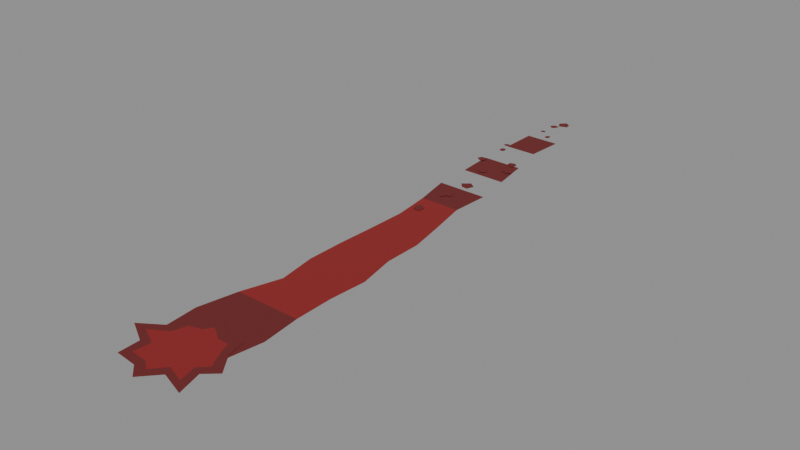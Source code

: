 # Source: blood_trail.blend  (saved by Blender 5.0.119; exported with 4.5.12 LTS)
import bpy
from mathutils import Matrix  # noqa: F401  (used for matrix-valued properties, if any)

bpy.ops.wm.read_factory_settings(use_empty=True)
scene = bpy.context.scene
scene.name = 'Scene'

# ---- materials (node trees are filled in below, after node groups)
mat_palette_vcol = bpy.data.materials.new('palette_vcol')
mat_palette_vcol.diffuse_color = (1.0, 1.0, 1.0, 1.0)
mat_palette_vcol.roughness = 0.9

# ---- material node trees
mat_palette_vcol.use_nodes = True; mat_palette_vcol.node_tree.nodes.clear()
_N = mat_palette_vcol.node_tree.nodes; _L = mat_palette_vcol.node_tree.links
n0 = _N.new('ShaderNodeBsdfPrincipled'); n0.name = 'Principled BSDF'; n0.location = (-200, 100)
n0.inputs[2].default_value = 0.9
n0.inputs[27].default_value = (0.0, 0.0, 0.0, 1.0)
n1 = _N.new('ShaderNodeOutputMaterial'); n1.name = 'Material Output'; n1.location = (200, 100)
n2 = _N.new('ShaderNodeVertexColor'); n2.name = 'Color Attribute'; n2.location = (-500, 100)
n2.layer_name = 'Col'
_L.new(n0.outputs[0], n1.inputs[0])
_L.new(n2.outputs[0], n0.inputs[0])
n1.is_active_output = True

# ---- meshes
me_decal = bpy.data.meshes.new('Decal')
me_decal.from_pydata([(0.1583, -1.05, 0.004), (-0.1209, -1.05, 0.004), (0.1842, -0.8929, 0.004), (-0.1326, -0.8929, 0.004), (0.1672, -0.7357, 0.004), (-0.1005, -0.7357, 0.004), (0.1652, -0.5786, 0.004), (-0.05137, -0.5786, 0.004), (0.177, -0.4214, 0.004), (-0.0755, -0.4214, 0.004), (0.1461, -0.2643, 0.004), (-0.07379, -0.2643, 0.004), (0.1472, -0.1071, 0.004), (-0.06638, -0.1071, 0.004), (0.1179, 0.05, 0.004), (-0.06167, 0.05, 0.004), (0.08591, 0.2071, 0.004), (-0.07946, 0.2071, 0.004), (0.0961, 0.3643, 0.004), (-0.1109, 0.3643, 0.004), (0.07084, 0.5214, 0.004), (-0.1128, 0.5214, 0.004), (0.04614, 0.6786, 0.004), (-0.1221, 0.6786, 0.004), (0.01284, 0.8357, 0.004), (-0.1186, 0.8357, 0.004), (0.02395, 0.9929, 0.004), (-0.1161, 0.9929, 0.004), (-0.0008456, 1.15, 0.004), (-0.1005, 1.15, 0.004), (0.2127, -1.091, 0.0055), (0.1546, -1.012, 0.0055), (0.1385, -0.9377, 0.0055), (0.07893, -0.9385, 0.0055), (0.001687, -0.8928, 0.0055), (-0.02318, -0.9413, 0.0055), (-0.09974, -0.9419, 0.0055), (-0.1222, -1.023, 0.0055), (-0.2088, -1.08, 0.0055), (-0.1147, -1.132, 0.0055), (-0.1125, -1.218, 0.0055), (-0.02263, -1.227, 0.0055), (0.02485, -1.27, 0.0055), (0.08815, -1.201, 0.0055), (0.1907, -1.235, 0.0055), (0.1628, -1.135, 0.0055), (0.161, -1.088, 0.0055), (0.1285, -1.025, 0.0055), (0.1081, -0.9742, 0.0055), (0.06415, -0.974, 0.0055), (0.005892, -0.9358, 0.0055), (-0.01485, -0.9681, 0.0055), (-0.06469, -0.9823, 0.0055), (-0.08062, -1.039, 0.0055), (-0.1513, -1.08, 0.0055), (-0.07545, -1.117, 0.0055), (-0.08229, -1.186, 0.0055), (-0.01262, -1.192, 0.0055), (0.02354, -1.219, 0.0055), (0.06852, -1.166, 0.0055), (0.1439, -1.192, 0.0055), (0.126, -1.121, 0.0055), (0.02, -1.08, 0.0055), (-0.0459, 0.1092, 0.007), (-0.01816, 0.1109, 0.007), (-0.01741, 0.138, 0.007), (-0.04198, 0.1519, 0.007), (-0.05466, 0.1325, 0.007), (-0.0397, 0.2859, 0.0073), (-0.04424, 0.2714, 0.0073), (-0.0345, 0.2575, 0.0073), (-0.02305, 0.267, 0.0073), (-0.0212, 0.2848, 0.0073), (-0.03108, 0.2756, 0.007), (-0.001905, 0.2829, 0.007), (-0.009303, 0.3115, 0.007), (-0.03329, 0.3173, 0.007), (-0.04427, 0.2928, 0.007), (-0.01045, 0.4291, 0.0073), (-0.04107, 0.4039, 0.0073), (-0.01979, 0.3799, 0.0073), (0.004803, 0.3777, 0.0073), (0.01665, 0.4086, 0.0073), (-0.06024, 0.572, 0.007), (-0.06972, 0.5522, 0.007), (-0.04995, 0.5402, 0.007), (-0.0292, 0.5532, 0.007), (-0.03982, 0.5794, 0.007), (0.04548, 0.6365, 0.0073), (0.01955, 0.6293, 0.0073), (0.01066, 0.6083, 0.0073), (0.03492, 0.5984, 0.0073), (0.058, 0.6126, 0.0073), (0.03009, 0.684, 0.007), (0.01474, 0.7003, 0.007), (-0.008113, 0.6923, 0.007), (-0.0059, 0.6736, 0.007), (0.02015, 0.6622, 0.007), (-0.1428, 0.651, 0.0073), (-0.1207, 0.6351, 0.0073), (-0.1035, 0.6476, 0.0073), (-0.1065, 0.6673, 0.0073), (-0.132, 0.671, 0.0073), (-0.139, 0.8409, 0.007), (-0.1315, 0.8305, 0.007), (-0.1151, 0.8315, 0.007), (-0.1152, 0.8481, 0.007), (-0.1285, 0.8526, 0.007), (-0.1205, 0.7766, 0.0073), (-0.103, 0.7727, 0.0073), (-0.09673, 0.7876, 0.0073), (-0.1063, 0.8037, 0.0073), (-0.1215, 0.7967, 0.0073), (-0.09685, 1.078, 0.007), (-0.1038, 1.065, 0.007), (-0.09104, 1.059, 0.007), (-0.07996, 1.064, 0.007), (-0.08084, 1.075, 0.007), (-0.03726, 1.041, 0.0073), (-0.05105, 1.032, 0.0073), (-0.0496, 1.016, 0.0073), (-0.03487, 1.012, 0.0073), (-0.0289, 1.026, 0.0073), (-0.1037, 1.145, 0.007), (-0.08436, 1.126, 0.007), (-0.06943, 1.139, 0.007), (-0.06568, 1.159, 0.007), (-0.08787, 1.159, 0.007), (-0.06135, 1.215, 0.0073), (-0.08491, 1.192, 0.0073), (-0.0695, 1.162, 0.0073), (-0.03592, 1.175, 0.0073), (-0.03774, 1.197, 0.0073)], [], [(0, 2, 3, 1), (2, 4, 5, 3), (4, 6, 7, 5), (6, 8, 9, 7), (8, 10, 11, 9), (10, 12, 13, 11), (12, 14, 15, 13), (14, 16, 17, 15), (16, 18, 19, 17), (20, 22, 23, 21), (24, 26, 27, 25), (46, 47, 62), (30, 31, 47, 46), (47, 48, 62), (31, 32, 48, 47), (48, 49, 62), (32, 33, 49, 48), (49, 50, 62), (33, 34, 50, 49), (50, 51, 62), (34, 35, 51, 50), (51, 52, 62), (35, 36, 52, 51), (52, 53, 62), (36, 37, 53, 52), (53, 54, 62), (37, 38, 54, 53), (54, 55, 62), (38, 39, 55, 54), (55, 56, 62), (39, 40, 56, 55), (56, 57, 62), (40, 41, 57, 56), (57, 58, 62), (41, 42, 58, 57), (58, 59, 62), (42, 43, 59, 58), (59, 60, 62), (43, 44, 60, 59), (60, 61, 62), (44, 45, 61, 60), (61, 46, 62), (45, 30, 46, 61), (63, 64, 65, 66, 67), (68, 69, 70, 71, 72), (73, 74, 75, 76, 77), (78, 79, 80, 81, 82), (83, 84, 85, 86, 87), (88, 89, 90, 91, 92), (93, 94, 95, 96, 97), (98, 99, 100, 101, 102), (103, 104, 105, 106, 107), (108, 109, 110, 111, 112), (113, 114, 115, 116, 117), (118, 119, 120, 121, 122), (123, 124, 125, 126, 127), (128, 129, 130, 131, 132)])
_ca = me_decal.color_attributes.new('Col', 'FLOAT_COLOR', 'CORNER')
_ca.data.foreach_set('color', [0.1471, 0.01373, 0.01373, 1.0, 0.1471, 0.01373, 0.01373, 1.0, 0.1471, 0.01373, 0.01373, 1.0, 0.1471, 0.01373, 0.01373, 1.0, 0.1471, 0.01373, 0.01373, 1.0, 0.1471, 0.01373, 0.01373, 1.0, 0.1471, 0.01373, 0.01373, 1.0, 0.1471, 0.01373, 0.01373, 1.0, 0.2608, 0.01373, 0.01373, 1.0, 0.2608, 0.01373, 0.01373, 1.0, 0.2608, 0.01373, 0.01373, 1.0, 0.2608, 0.01373, 0.01373, 1.0, 0.2608, 0.01373, 0.01373, 1.0, 0.2608, 0.01373, 0.01373, 1.0, 0.2608, 0.01373, 0.01373, 1.0, 0.2608, 0.01373, 0.01373, 1.0, 0.2608, 0.01373, 0.01373, 1.0, 0.2608, 0.01373, 0.01373, 1.0, 0.2608, 0.01373, 0.01373, 1.0, 0.2608, 0.01373, 0.01373, 1.0, 0.2608, 0.01373, 0.01373, 1.0, 0.2608, 0.01373, 0.01373, 1.0, 0.2608, 0.01373, 0.01373, 1.0, 0.2608, 0.01373, 0.01373, 1.0, 0.2608, 0.01373, 0.01373, 1.0, 0.2608, 0.01373, 0.01373, 1.0, 0.2608, 0.01373, 0.01373, 1.0, 0.2608, 0.01373, 0.01373, 1.0, 0.2608, 0.01373, 0.01373, 1.0, 0.2608, 0.01373, 0.01373, 1.0, 0.2608, 0.01373, 0.01373, 1.0, 0.2608, 0.01373, 0.01373, 1.0, 0.1471, 0.01373, 0.01373, 1.0, 0.1471, 0.01373, 0.01373, 1.0, 0.1471, 0.01373, 0.01373, 1.0, 0.1471, 0.01373, 0.01373, 1.0, 0.1471, 0.01373, 0.01373, 1.0, 0.1471, 0.01373, 0.01373, 1.0, 0.1471, 0.01373, 0.01373, 1.0, 0.1471, 0.01373, 0.01373, 1.0, 0.1471, 0.01373, 0.01373, 1.0, 0.1471, 0.01373, 0.01373, 1.0, 0.1471, 0.01373, 0.01373, 1.0, 0.1471, 0.01373, 0.01373, 1.0, 0.2608, 0.01373, 0.01373, 1.0, 0.2608, 0.01373, 0.01373, 1.0, 0.2608, 0.01373, 0.01373, 1.0, 0.1471, 0.01373, 0.01373, 1.0, 0.1471, 0.01373, 0.01373, 1.0, 0.1471, 0.01373, 0.01373, 1.0, 0.1471, 0.01373, 0.01373, 1.0, 0.2608, 0.01373, 0.01373, 1.0, 0.2608, 0.01373, 0.01373, 1.0, 0.2608, 0.01373, 0.01373, 1.0, 0.1471, 0.01373, 0.01373, 1.0, 0.1471, 0.01373, 0.01373, 1.0, 0.1471, 0.01373, 0.01373, 1.0, 0.1471, 0.01373, 0.01373, 1.0, 0.2608, 0.01373, 0.01373, 1.0, 0.2608, 0.01373, 0.01373, 1.0, 0.2608, 0.01373, 0.01373, 1.0, 0.1471, 0.01373, 0.01373, 1.0, 0.1471, 0.01373, 0.01373, 1.0, 0.1471, 0.01373, 0.01373, 1.0, 0.1471, 0.01373, 0.01373, 1.0, 0.2608, 0.01373, 0.01373, 1.0, 0.2608, 0.01373, 0.01373, 1.0, 0.2608, 0.01373, 0.01373, 1.0, 0.1471, 0.01373, 0.01373, 1.0, 0.1471, 0.01373, 0.01373, 1.0, 0.1471, 0.01373, 0.01373, 1.0, 0.1471, 0.01373, 0.01373, 1.0, 0.2608, 0.01373, 0.01373, 1.0, 0.2608, 0.01373, 0.01373, 1.0, 0.2608, 0.01373, 0.01373, 1.0, 0.1471, 0.01373, 0.01373, 1.0, 0.1471, 0.01373, 0.01373, 1.0, 0.1471, 0.01373, 0.01373, 1.0, 0.1471, 0.01373, 0.01373, 1.0, 0.2608, 0.01373, 0.01373, 1.0, 0.2608, 0.01373, 0.01373, 1.0, 0.2608, 0.01373, 0.01373, 1.0, 0.1471, 0.01373, 0.01373, 1.0, 0.1471, 0.01373, 0.01373, 1.0, 0.1471, 0.01373, 0.01373, 1.0, 0.1471, 0.01373, 0.01373, 1.0, 0.2608, 0.01373, 0.01373, 1.0, 0.2608, 0.01373, 0.01373, 1.0, 0.2608, 0.01373, 0.01373, 1.0, 0.1471, 0.01373, 0.01373, 1.0, 0.1471, 0.01373, 0.01373, 1.0, 0.1471, 0.01373, 0.01373, 1.0, 0.1471, 0.01373, 0.01373, 1.0, 0.2608, 0.01373, 0.01373, 1.0, 0.2608, 0.01373, 0.01373, 1.0, 0.2608, 0.01373, 0.01373, 1.0, 0.1471, 0.01373, 0.01373, 1.0, 0.1471, 0.01373, 0.01373, 1.0, 0.1471, 0.01373, 0.01373, 1.0, 0.1471, 0.01373, 0.01373, 1.0, 0.2608, 0.01373, 0.01373, 1.0, 0.2608, 0.01373, 0.01373, 1.0, 0.2608, 0.01373, 0.01373, 1.0, 0.1471, 0.01373, 0.01373, 1.0, 0.1471, 0.01373, 0.01373, 1.0, 0.1471, 0.01373, 0.01373, 1.0, 0.1471, 0.01373, 0.01373, 1.0, 0.2608, 0.01373, 0.01373, 1.0, 0.2608, 0.01373, 0.01373, 1.0, 0.2608, 0.01373, 0.01373, 1.0, 0.1471, 0.01373, 0.01373, 1.0, 0.1471, 0.01373, 0.01373, 1.0, 0.1471, 0.01373, 0.01373, 1.0, 0.1471, 0.01373, 0.01373, 1.0, 0.2608, 0.01373, 0.01373, 1.0, 0.2608, 0.01373, 0.01373, 1.0, 0.2608, 0.01373, 0.01373, 1.0, 0.1471, 0.01373, 0.01373, 1.0, 0.1471, 0.01373, 0.01373, 1.0, 0.1471, 0.01373, 0.01373, 1.0, 0.1471, 0.01373, 0.01373, 1.0, 0.2608, 0.01373, 0.01373, 1.0, 0.2608, 0.01373, 0.01373, 1.0, 0.2608, 0.01373, 0.01373, 1.0, 0.1471, 0.01373, 0.01373, 1.0, 0.1471, 0.01373, 0.01373, 1.0, 0.1471, 0.01373, 0.01373, 1.0, 0.1471, 0.01373, 0.01373, 1.0, 0.2608, 0.01373, 0.01373, 1.0, 0.2608, 0.01373, 0.01373, 1.0, 0.2608, 0.01373, 0.01373, 1.0, 0.1471, 0.01373, 0.01373, 1.0, 0.1471, 0.01373, 0.01373, 1.0, 0.1471, 0.01373, 0.01373, 1.0, 0.1471, 0.01373, 0.01373, 1.0, 0.2608, 0.01373, 0.01373, 1.0, 0.2608, 0.01373, 0.01373, 1.0, 0.2608, 0.01373, 0.01373, 1.0, 0.1471, 0.01373, 0.01373, 1.0, 0.1471, 0.01373, 0.01373, 1.0, 0.1471, 0.01373, 0.01373, 1.0, 0.1471, 0.01373, 0.01373, 1.0, 0.2608, 0.01373, 0.01373, 1.0, 0.2608, 0.01373, 0.01373, 1.0, 0.2608, 0.01373, 0.01373, 1.0, 0.1471, 0.01373, 0.01373, 1.0, 0.1471, 0.01373, 0.01373, 1.0, 0.1471, 0.01373, 0.01373, 1.0, 0.1471, 0.01373, 0.01373, 1.0, 0.2608, 0.01373, 0.01373, 1.0, 0.2608, 0.01373, 0.01373, 1.0, 0.2608, 0.01373, 0.01373, 1.0, 0.1471, 0.01373, 0.01373, 1.0, 0.1471, 0.01373, 0.01373, 1.0, 0.1471, 0.01373, 0.01373, 1.0, 0.1471, 0.01373, 0.01373, 1.0, 0.1471, 0.01373, 0.01373, 1.0, 0.1471, 0.01373, 0.01373, 1.0, 0.1471, 0.01373, 0.01373, 1.0, 0.1471, 0.01373, 0.01373, 1.0, 0.1471, 0.01373, 0.01373, 1.0, 0.1471, 0.01373, 0.01373, 1.0, 0.1471, 0.01373, 0.01373, 1.0, 0.1471, 0.01373, 0.01373, 1.0, 0.1471, 0.01373, 0.01373, 1.0, 0.1471, 0.01373, 0.01373, 1.0, 0.1471, 0.01373, 0.01373, 1.0, 0.1471, 0.01373, 0.01373, 1.0, 0.1471, 0.01373, 0.01373, 1.0, 0.1471, 0.01373, 0.01373, 1.0, 0.1471, 0.01373, 0.01373, 1.0, 0.1471, 0.01373, 0.01373, 1.0, 0.1471, 0.01373, 0.01373, 1.0, 0.1471, 0.01373, 0.01373, 1.0, 0.1471, 0.01373, 0.01373, 1.0, 0.1471, 0.01373, 0.01373, 1.0, 0.1471, 0.01373, 0.01373, 1.0, 0.1471, 0.01373, 0.01373, 1.0, 0.1471, 0.01373, 0.01373, 1.0, 0.1471, 0.01373, 0.01373, 1.0, 0.1471, 0.01373, 0.01373, 1.0, 0.1471, 0.01373, 0.01373, 1.0, 0.1471, 0.01373, 0.01373, 1.0, 0.1471, 0.01373, 0.01373, 1.0, 0.1471, 0.01373, 0.01373, 1.0, 0.1471, 0.01373, 0.01373, 1.0, 0.1471, 0.01373, 0.01373, 1.0, 0.1471, 0.01373, 0.01373, 1.0, 0.1471, 0.01373, 0.01373, 1.0, 0.1471, 0.01373, 0.01373, 1.0, 0.1471, 0.01373, 0.01373, 1.0, 0.1471, 0.01373, 0.01373, 1.0, 0.1471, 0.01373, 0.01373, 1.0, 0.1471, 0.01373, 0.01373, 1.0, 0.1471, 0.01373, 0.01373, 1.0, 0.1471, 0.01373, 0.01373, 1.0, 0.1471, 0.01373, 0.01373, 1.0, 0.1471, 0.01373, 0.01373, 1.0, 0.1471, 0.01373, 0.01373, 1.0, 0.1471, 0.01373, 0.01373, 1.0, 0.1471, 0.01373, 0.01373, 1.0, 0.1471, 0.01373, 0.01373, 1.0, 0.1471, 0.01373, 0.01373, 1.0, 0.1471, 0.01373, 0.01373, 1.0, 0.1471, 0.01373, 0.01373, 1.0, 0.1471, 0.01373, 0.01373, 1.0, 0.1471, 0.01373, 0.01373, 1.0, 0.1471, 0.01373, 0.01373, 1.0, 0.1471, 0.01373, 0.01373, 1.0, 0.1471, 0.01373, 0.01373, 1.0, 0.1471, 0.01373, 0.01373, 1.0, 0.1471, 0.01373, 0.01373, 1.0, 0.1471, 0.01373, 0.01373, 1.0, 0.1471, 0.01373, 0.01373, 1.0, 0.1471, 0.01373, 0.01373, 1.0, 0.1471, 0.01373, 0.01373, 1.0, 0.1471, 0.01373, 0.01373, 1.0, 0.1471, 0.01373, 0.01373, 1.0, 0.1471, 0.01373, 0.01373, 1.0, 0.1471, 0.01373, 0.01373, 1.0, 0.1471, 0.01373, 0.01373, 1.0, 0.1471, 0.01373, 0.01373, 1.0, 0.1471, 0.01373, 0.01373, 1.0, 0.1471, 0.01373, 0.01373, 1.0, 0.1471, 0.01373, 0.01373, 1.0, 0.1471, 0.01373, 0.01373, 1.0])
me_decal.materials.append(mat_palette_vcol)
me_decal.update()

# ---- objects
ob_decal = bpy.data.objects.new('Decal', me_decal)

# ---- transforms, parenting, visibility, modifiers, constraints
ob_decal.location = (0.0, 0.0, 0.0)

# ---- collection membership
scene.collection.objects.link(ob_decal)

# ---- scene / render settings (as saved in the file)
scene.frame_start = 1; scene.frame_end = 250; scene.frame_set(1)
scene.render.engine = 'BLENDER_EEVEE_NEXT'
scene.render.bake_bias = 0.0
scene.render.bake_samples = 0
scene.cycles.sampling_pattern = 'TABULATED_SOBOL'
scene.eevee.use_volume_custom_range = False
bpy.context.view_layer.update()

# ---- added for rendering (the .blend has no active camera and no usable light): camera, sun + grey world if the file has none
cam_auto = bpy.data.cameras.new('AutoCamera')
cam_auto.lens = 50.0
cam_auto.sensor_width = 36.0
cam_auto.clip_end = 1000.0
ob_auto_camera = bpy.data.objects.new('AutoCamera', cam_auto)
scene.collection.objects.link(ob_auto_camera)
ob_auto_camera.location = (2.3334, -2.82543, 1.87082)
ob_auto_camera.rotation_euler = (1.09748, -7.21219e-08, 0.694738)
scene.camera = ob_auto_camera
light_auto_sun = bpy.data.lights.new('AutoSun', 'SUN')
light_auto_sun.energy = 3.0
light_auto_sun.angle = 0.0523599
ob_auto_sun = bpy.data.objects.new('AutoSun', light_auto_sun)
scene.collection.objects.link(ob_auto_sun)
ob_auto_sun.rotation_euler = (0.872665, 0.174533, 0.523599)
if scene.world is None:
    world_auto = bpy.data.worlds.new('AutoWorld')
    world_auto.color = (0.3, 0.3, 0.3)
    scene.world = world_auto
bpy.context.view_layer.update()
